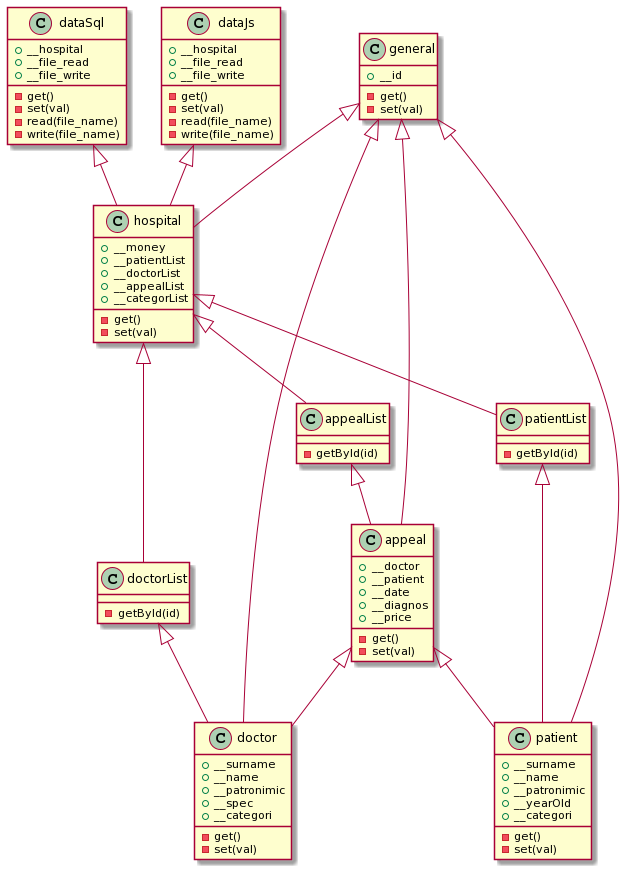

The diagram above was rendered by PlantUML. Its source (embedded in the PNG):
@startuml
class general{
    +__id
    -get()
    -set(val)
}
class patient{
    +__surname
    +__name
    +__patronimic
    +__yearOld
    +__categori

    -get()
    -set(val)
}

class doctor{
    +__surname
    +__name
    +__patronimic
    +__spec
    +__categori

    -get()
    -set(val)
}

class appeal{
    +__doctor
    +__patient
    +__date
    +__diagnos
    +__price

    -get()
    -set(val)
}

class hospital{
    +__money
    +__patientList
    +__doctorList
    +__appealList
    +__categorList

    -get()
    -set(val)
}

class patientList{
    -getById(id)
}

class doctorList{
    -getById(id)
}
class appealList{
    -getById(id)
}

class dataJs{
    +__hospital
    +__file_read
    +__file_write

    -get()
    -set(val)
    -read(file_name)
    -write(file_name)
}
class dataSql{
    +__hospital
    +__file_read
    +__file_write

    -get()
    -set(val)
    -read(file_name)
    -write(file_name)
}

dataSql <|-- hospital
dataJs <|-- hospital

hospital <|-- patientList
hospital <|-- doctorList
hospital <|-- appealList

general <|-- doctor
general <|-- appeal
general <|-- patient
general <|-- hospital 

appeal <|-- patient
appeal <|-- doctor


patientList <|-- patient
doctorList <|-- doctor
appealList <|-- appeal
@enduml